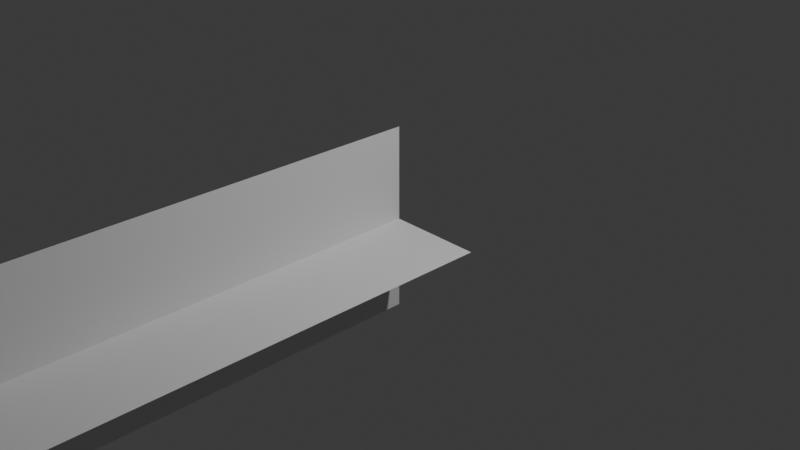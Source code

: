 # Source: PuzzleClearEffectLaser.blend  (saved by Blender 4.4.30; exported with 4.5.12 LTS)
import bpy
from mathutils import Matrix  # noqa: F401  (used for matrix-valued properties, if any)

bpy.ops.wm.read_factory_settings(use_empty=True)
scene = bpy.context.scene
scene.name = 'Scene'

# ---- collections
col_collection = bpy.data.collections.new('Collection'); scene.collection.children.link(col_collection)

# ---- world
world_world = bpy.data.worlds.new('World'); scene.world = world_world
world_world.use_nodes = True; world_world.node_tree.nodes.clear()
_N = world_world.node_tree.nodes; _L = world_world.node_tree.links
n0 = _N.new('ShaderNodeOutputWorld'); n0.name = 'World Output'; n0.location = (300, 300)
n1 = _N.new('ShaderNodeBackground'); n1.name = 'Background'; n1.location = (10, 300)
n1.inputs[0].default_value = (0.05088, 0.05088, 0.05088, 1.0)
_L.new(n1.outputs[0], n0.inputs[0])
n0.is_active_output = True
world_world.color = (0.05088, 0.05088, 0.05088)
world_world.sun_shadow_jitter_overblur = 0.0

# ---- cameras
cam_camera = bpy.data.cameras.new('Camera')
cam_camera.clip_end = 100.0
cam_camera.ortho_scale = 7.314

# ---- lights
light_light = bpy.data.lights.new('Light', 'POINT')
light_light.energy = 1000.0
light_light.shadow_soft_size = 0.1

# ---- meshes
me_001 = bpy.data.meshes.new('平面.001')
me_001.from_pydata([(-1.0, -1.0, 0.0), (1.0, -1.0, 0.0), (-1.0, 1.0, 0.0), (1.0, 1.0, 0.0), (-7.55e-08, -1.0, -1.0), (7.55e-08, -1.0, 1.0), (-7.55e-08, 1.0, -1.0), (7.55e-08, 1.0, 1.0)], [], [(0, 1, 3, 2), (4, 5, 7, 6)])
_uv = me_001.uv_layers.new(name='UVマップ')
_uv.uv.foreach_set('vector', [0.0, 0.0, 1.0, 0.0, 1.0, 1.0, 0.0, 1.0, 0.0, 0.0, 1.0, 0.0, 1.0, 1.0, 0.0, 1.0])
me_001.update()

# ---- objects
ob_light = bpy.data.objects.new('Light', light_light)
ob_camera = bpy.data.objects.new('Camera', cam_camera)
ob_001 = bpy.data.objects.new('平面.001', me_001)

# ---- transforms, parenting, visibility, modifiers, constraints
ob_light.location = (4.076, 1.005, 5.904)
ob_light.rotation_euler = (0.6503, 0.05522, 1.866)
ob_light.lock_rotations_4d = False
ob_light.empty_display_type = 'ARROWS'
ob_light.color = (0.0, 0.0, 0.0, 0.0)
ob_light.lineart.crease_threshold = 0.0
ob_camera.location = (7.359, -6.926, 4.958)
ob_camera.rotation_euler = (1.109, 0.0, 0.8149)
ob_camera.lock_rotations_4d = False
ob_camera.empty_display_type = 'ARROWS'
ob_camera.color = (0.0, 0.0, 0.0, 0.0)
ob_camera.display_type = 'WIRE'
ob_camera.lineart.crease_threshold = 0.0
ob_001.location = (0.0, -10.0, 0.0)
ob_001.rotation_euler = (-0.0, 1.571, 0.0)
ob_001.scale = (1.0, 10.0, 1.0)

# ---- collection membership
col_collection.objects.link(ob_light)
col_collection.objects.link(ob_camera)
col_collection.objects.link(ob_001)

# ---- scene / render settings (as saved in the file)
scene.camera = ob_camera
scene.frame_start = 1; scene.frame_end = 250; scene.frame_set(1)
scene.render.engine = 'BLENDER_EEVEE_NEXT'
bpy.context.view_layer.update()
